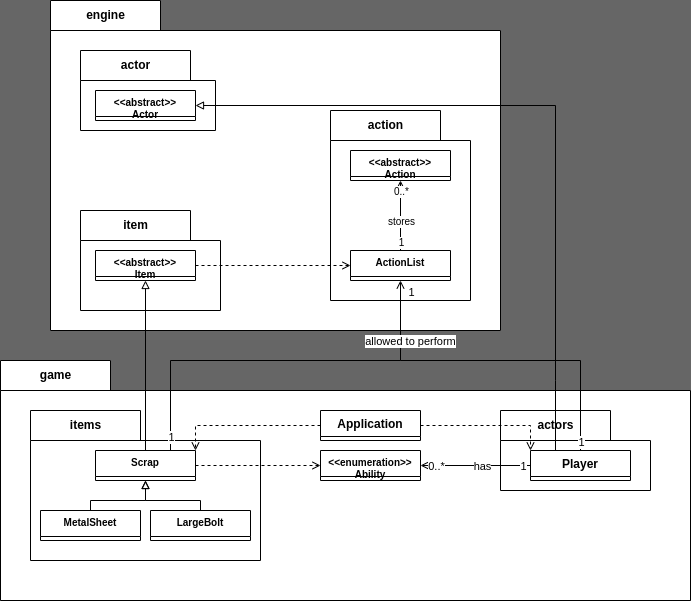

The diagram above was exported from draw.io. Its source (the exported page's mxGraphModel, read from the mxfile embedded in the PNG):
<mxGraphModel dx="1149" dy="1950" grid="1" gridSize="10" guides="1" tooltips="1" connect="1" arrows="1" fold="1" page="1" pageScale="1" pageWidth="827" pageHeight="1169" background="#666666" math="0" shadow="0">
  <root>
    <mxCell id="0" />
    <mxCell id="1" parent="0" />
    <mxCell id="86" value="game" style="shape=folder;fontStyle=1;tabWidth=110;tabHeight=30;tabPosition=left;html=1;boundedLbl=1;labelInHeader=1;container=1;collapsible=0;recursiveResize=0;" parent="1" vertex="1">
      <mxGeometry x="70" y="-680" width="690" height="240" as="geometry" />
    </mxCell>
    <mxCell id="104" value="items" style="shape=folder;fontStyle=1;tabWidth=110;tabHeight=30;tabPosition=left;html=1;boundedLbl=1;labelInHeader=1;container=1;collapsible=0;recursiveResize=0;" parent="86" vertex="1">
      <mxGeometry x="30" y="50" width="230" height="150" as="geometry" />
    </mxCell>
    <mxCell id="296" style="edgeStyle=none;html=1;entryX=0.5;entryY=0;entryDx=0;entryDy=0;rounded=0;endArrow=none;endFill=0;startArrow=block;startFill=0;" parent="104" source="17" target="288" edge="1">
      <mxGeometry relative="1" as="geometry">
        <Array as="points">
          <mxPoint x="115" y="90" />
          <mxPoint x="60" y="90" />
        </Array>
      </mxGeometry>
    </mxCell>
    <mxCell id="297" style="edgeStyle=none;rounded=0;html=1;entryX=0.5;entryY=0;entryDx=0;entryDy=0;exitX=0.5;exitY=1;exitDx=0;exitDy=0;endArrow=none;endFill=0;startArrow=block;startFill=0;" parent="104" source="17" target="292" edge="1">
      <mxGeometry relative="1" as="geometry">
        <Array as="points">
          <mxPoint x="115" y="90" />
          <mxPoint x="170" y="90" />
        </Array>
      </mxGeometry>
    </mxCell>
    <mxCell id="17" value="Scrap" style="swimlane;fontStyle=1;align=center;verticalAlign=top;childLayout=stackLayout;horizontal=1;startSize=26;horizontalStack=0;resizeParent=1;resizeParentMax=0;resizeLast=0;collapsible=1;marginBottom=0;fontSize=10;" parent="104" vertex="1" collapsed="1">
      <mxGeometry x="65" y="40" width="100" height="30" as="geometry">
        <mxRectangle x="90" y="240" width="160" height="86" as="alternateBounds" />
      </mxGeometry>
    </mxCell>
    <mxCell id="18" value="+ field: type" style="text;strokeColor=none;fillColor=none;align=left;verticalAlign=top;spacingLeft=4;spacingRight=4;overflow=hidden;rotatable=0;points=[[0,0.5],[1,0.5]];portConstraint=eastwest;" parent="17" vertex="1">
      <mxGeometry y="26" width="160" height="26" as="geometry" />
    </mxCell>
    <mxCell id="19" value="" style="line;strokeWidth=1;fillColor=none;align=left;verticalAlign=middle;spacingTop=-1;spacingLeft=3;spacingRight=3;rotatable=0;labelPosition=right;points=[];portConstraint=eastwest;strokeColor=inherit;" parent="17" vertex="1">
      <mxGeometry y="52" width="160" height="8" as="geometry" />
    </mxCell>
    <mxCell id="20" value="+ method(type): type" style="text;strokeColor=none;fillColor=none;align=left;verticalAlign=top;spacingLeft=4;spacingRight=4;overflow=hidden;rotatable=0;points=[[0,0.5],[1,0.5]];portConstraint=eastwest;" parent="17" vertex="1">
      <mxGeometry y="60" width="160" height="26" as="geometry" />
    </mxCell>
    <mxCell id="288" value="MetalSheet" style="swimlane;fontStyle=1;align=center;verticalAlign=top;childLayout=stackLayout;horizontal=1;startSize=26;horizontalStack=0;resizeParent=1;resizeParentMax=0;resizeLast=0;collapsible=1;marginBottom=0;fontSize=10;" parent="104" vertex="1" collapsed="1">
      <mxGeometry x="10" y="100" width="100" height="30" as="geometry">
        <mxRectangle x="90" y="240" width="160" height="86" as="alternateBounds" />
      </mxGeometry>
    </mxCell>
    <mxCell id="289" value="+ field: type" style="text;strokeColor=none;fillColor=none;align=left;verticalAlign=top;spacingLeft=4;spacingRight=4;overflow=hidden;rotatable=0;points=[[0,0.5],[1,0.5]];portConstraint=eastwest;" parent="288" vertex="1">
      <mxGeometry y="26" width="160" height="26" as="geometry" />
    </mxCell>
    <mxCell id="290" value="" style="line;strokeWidth=1;fillColor=none;align=left;verticalAlign=middle;spacingTop=-1;spacingLeft=3;spacingRight=3;rotatable=0;labelPosition=right;points=[];portConstraint=eastwest;strokeColor=inherit;" parent="288" vertex="1">
      <mxGeometry y="52" width="160" height="8" as="geometry" />
    </mxCell>
    <mxCell id="291" value="+ method(type): type" style="text;strokeColor=none;fillColor=none;align=left;verticalAlign=top;spacingLeft=4;spacingRight=4;overflow=hidden;rotatable=0;points=[[0,0.5],[1,0.5]];portConstraint=eastwest;" parent="288" vertex="1">
      <mxGeometry y="60" width="160" height="26" as="geometry" />
    </mxCell>
    <mxCell id="292" value="LargeBolt" style="swimlane;fontStyle=1;align=center;verticalAlign=top;childLayout=stackLayout;horizontal=1;startSize=26;horizontalStack=0;resizeParent=1;resizeParentMax=0;resizeLast=0;collapsible=1;marginBottom=0;fontSize=10;" parent="104" vertex="1" collapsed="1">
      <mxGeometry x="120" y="100" width="100" height="30" as="geometry">
        <mxRectangle x="90" y="240" width="160" height="86" as="alternateBounds" />
      </mxGeometry>
    </mxCell>
    <mxCell id="293" value="+ field: type" style="text;strokeColor=none;fillColor=none;align=left;verticalAlign=top;spacingLeft=4;spacingRight=4;overflow=hidden;rotatable=0;points=[[0,0.5],[1,0.5]];portConstraint=eastwest;" parent="292" vertex="1">
      <mxGeometry y="26" width="160" height="26" as="geometry" />
    </mxCell>
    <mxCell id="294" value="" style="line;strokeWidth=1;fillColor=none;align=left;verticalAlign=middle;spacingTop=-1;spacingLeft=3;spacingRight=3;rotatable=0;labelPosition=right;points=[];portConstraint=eastwest;strokeColor=inherit;" parent="292" vertex="1">
      <mxGeometry y="52" width="160" height="8" as="geometry" />
    </mxCell>
    <mxCell id="295" value="+ method(type): type" style="text;strokeColor=none;fillColor=none;align=left;verticalAlign=top;spacingLeft=4;spacingRight=4;overflow=hidden;rotatable=0;points=[[0,0.5],[1,0.5]];portConstraint=eastwest;" parent="292" vertex="1">
      <mxGeometry y="60" width="160" height="26" as="geometry" />
    </mxCell>
    <mxCell id="109" value="actors" style="shape=folder;fontStyle=1;tabWidth=110;tabHeight=30;tabPosition=left;html=1;boundedLbl=1;labelInHeader=1;container=1;collapsible=0;recursiveResize=0;" parent="86" vertex="1">
      <mxGeometry x="500" y="50" width="150" height="80" as="geometry" />
    </mxCell>
    <mxCell id="5" value="Player" style="swimlane;fontStyle=1;align=center;verticalAlign=top;childLayout=stackLayout;horizontal=1;startSize=26;horizontalStack=0;resizeParent=1;resizeParentMax=0;resizeLast=0;collapsible=1;marginBottom=0;" parent="109" vertex="1" collapsed="1">
      <mxGeometry x="30" y="40" width="100" height="30" as="geometry">
        <mxRectangle x="90" y="240" width="160" height="86" as="alternateBounds" />
      </mxGeometry>
    </mxCell>
    <mxCell id="6" value="+ field: type" style="text;strokeColor=none;fillColor=none;align=left;verticalAlign=top;spacingLeft=4;spacingRight=4;overflow=hidden;rotatable=0;points=[[0,0.5],[1,0.5]];portConstraint=eastwest;" parent="5" vertex="1">
      <mxGeometry y="26" width="160" height="26" as="geometry" />
    </mxCell>
    <mxCell id="7" value="" style="line;strokeWidth=1;fillColor=none;align=left;verticalAlign=middle;spacingTop=-1;spacingLeft=3;spacingRight=3;rotatable=0;labelPosition=right;points=[];portConstraint=eastwest;strokeColor=inherit;" parent="5" vertex="1">
      <mxGeometry y="52" width="160" height="8" as="geometry" />
    </mxCell>
    <mxCell id="8" value="+ method(type): type" style="text;strokeColor=none;fillColor=none;align=left;verticalAlign=top;spacingLeft=4;spacingRight=4;overflow=hidden;rotatable=0;points=[[0,0.5],[1,0.5]];portConstraint=eastwest;" parent="5" vertex="1">
      <mxGeometry y="60" width="160" height="26" as="geometry" />
    </mxCell>
    <mxCell id="262" style="edgeStyle=none;html=1;endArrow=open;endFill=0;" parent="86" source="5" target="231" edge="1">
      <mxGeometry relative="1" as="geometry" />
    </mxCell>
    <mxCell id="263" value="1" style="edgeLabel;html=1;align=center;verticalAlign=middle;resizable=0;points=[];" parent="262" vertex="1" connectable="0">
      <mxGeometry x="-0.8564" relative="1" as="geometry">
        <mxPoint as="offset" />
      </mxGeometry>
    </mxCell>
    <mxCell id="264" value="0..*" style="edgeLabel;html=1;align=center;verticalAlign=middle;resizable=0;points=[];" parent="262" vertex="1" connectable="0">
      <mxGeometry x="0.7333" relative="1" as="geometry">
        <mxPoint as="offset" />
      </mxGeometry>
    </mxCell>
    <mxCell id="265" value="has" style="edgeLabel;html=1;align=center;verticalAlign=middle;resizable=0;points=[];" parent="262" vertex="1" connectable="0">
      <mxGeometry x="-0.1126" relative="1" as="geometry">
        <mxPoint as="offset" />
      </mxGeometry>
    </mxCell>
    <mxCell id="311" style="edgeStyle=none;rounded=0;html=1;entryX=0;entryY=0.5;entryDx=0;entryDy=0;startArrow=none;startFill=0;endArrow=open;endFill=0;dashed=1;" parent="86" source="17" target="231" edge="1">
      <mxGeometry relative="1" as="geometry" />
    </mxCell>
    <mxCell id="231" value="&lt;&lt;enumeration&gt;&gt;&#10;Ability" style="swimlane;fontStyle=1;align=center;verticalAlign=top;childLayout=stackLayout;horizontal=1;startSize=26;horizontalStack=0;resizeParent=1;resizeParentMax=0;resizeLast=0;collapsible=1;marginBottom=0;fontSize=10;" parent="86" vertex="1" collapsed="1">
      <mxGeometry x="320" y="90" width="100" height="30" as="geometry">
        <mxRectangle x="90" y="240" width="160" height="86" as="alternateBounds" />
      </mxGeometry>
    </mxCell>
    <mxCell id="232" value="+ field: type" style="text;strokeColor=none;fillColor=none;align=left;verticalAlign=top;spacingLeft=4;spacingRight=4;overflow=hidden;rotatable=0;points=[[0,0.5],[1,0.5]];portConstraint=eastwest;" parent="231" vertex="1">
      <mxGeometry y="26" width="160" height="26" as="geometry" />
    </mxCell>
    <mxCell id="233" value="" style="line;strokeWidth=1;fillColor=none;align=left;verticalAlign=middle;spacingTop=-1;spacingLeft=3;spacingRight=3;rotatable=0;labelPosition=right;points=[];portConstraint=eastwest;strokeColor=inherit;" parent="231" vertex="1">
      <mxGeometry y="52" width="160" height="8" as="geometry" />
    </mxCell>
    <mxCell id="234" value="+ method(type): type" style="text;strokeColor=none;fillColor=none;align=left;verticalAlign=top;spacingLeft=4;spacingRight=4;overflow=hidden;rotatable=0;points=[[0,0.5],[1,0.5]];portConstraint=eastwest;" parent="231" vertex="1">
      <mxGeometry y="60" width="160" height="26" as="geometry" />
    </mxCell>
    <mxCell id="323" style="edgeStyle=none;rounded=0;html=1;entryX=1;entryY=0;entryDx=0;entryDy=0;dashed=1;startArrow=none;startFill=0;endArrow=open;endFill=0;" parent="86" source="319" target="17" edge="1">
      <mxGeometry relative="1" as="geometry">
        <Array as="points">
          <mxPoint x="195" y="65" />
        </Array>
      </mxGeometry>
    </mxCell>
    <mxCell id="324" style="edgeStyle=none;rounded=0;html=1;entryX=0;entryY=0;entryDx=0;entryDy=0;dashed=1;startArrow=none;startFill=0;endArrow=open;endFill=0;" parent="86" source="319" target="5" edge="1">
      <mxGeometry relative="1" as="geometry">
        <Array as="points">
          <mxPoint x="530" y="65" />
        </Array>
      </mxGeometry>
    </mxCell>
    <mxCell id="319" value="Application" style="swimlane;fontStyle=1;align=center;verticalAlign=top;childLayout=stackLayout;horizontal=1;startSize=26;horizontalStack=0;resizeParent=1;resizeParentMax=0;resizeLast=0;collapsible=1;marginBottom=0;" parent="86" vertex="1" collapsed="1">
      <mxGeometry x="320" y="50" width="100" height="30" as="geometry">
        <mxRectangle x="90" y="240" width="160" height="86" as="alternateBounds" />
      </mxGeometry>
    </mxCell>
    <mxCell id="320" value="+ field: type" style="text;strokeColor=none;fillColor=none;align=left;verticalAlign=top;spacingLeft=4;spacingRight=4;overflow=hidden;rotatable=0;points=[[0,0.5],[1,0.5]];portConstraint=eastwest;" parent="319" vertex="1">
      <mxGeometry y="26" width="160" height="26" as="geometry" />
    </mxCell>
    <mxCell id="321" value="" style="line;strokeWidth=1;fillColor=none;align=left;verticalAlign=middle;spacingTop=-1;spacingLeft=3;spacingRight=3;rotatable=0;labelPosition=right;points=[];portConstraint=eastwest;strokeColor=inherit;" parent="319" vertex="1">
      <mxGeometry y="52" width="160" height="8" as="geometry" />
    </mxCell>
    <mxCell id="322" value="+ method(type): type" style="text;strokeColor=none;fillColor=none;align=left;verticalAlign=top;spacingLeft=4;spacingRight=4;overflow=hidden;rotatable=0;points=[[0,0.5],[1,0.5]];portConstraint=eastwest;" parent="319" vertex="1">
      <mxGeometry y="60" width="160" height="26" as="geometry" />
    </mxCell>
    <mxCell id="81" value="engine" style="shape=folder;fontStyle=1;tabWidth=110;tabHeight=30;tabPosition=left;html=1;boundedLbl=1;labelInHeader=1;container=1;collapsible=0;recursiveResize=0;" parent="1" vertex="1">
      <mxGeometry x="120" y="-1040" width="450" height="330" as="geometry" />
    </mxCell>
    <mxCell id="87" value="action" style="shape=folder;fontStyle=1;tabWidth=110;tabHeight=30;tabPosition=left;html=1;boundedLbl=1;labelInHeader=1;container=1;collapsible=0;recursiveResize=0;" parent="81" vertex="1">
      <mxGeometry x="280" y="110" width="140" height="190" as="geometry" />
    </mxCell>
    <mxCell id="100" value="ActionList" style="swimlane;fontStyle=1;align=center;verticalAlign=top;childLayout=stackLayout;horizontal=1;startSize=26;horizontalStack=0;resizeParent=1;resizeParentMax=0;resizeLast=0;collapsible=1;marginBottom=0;fontSize=10;" parent="87" vertex="1" collapsed="1">
      <mxGeometry x="20" y="140" width="100" height="30" as="geometry">
        <mxRectangle x="90" y="240" width="160" height="86" as="alternateBounds" />
      </mxGeometry>
    </mxCell>
    <mxCell id="101" value="+ field: type" style="text;strokeColor=none;fillColor=none;align=left;verticalAlign=top;spacingLeft=4;spacingRight=4;overflow=hidden;rotatable=0;points=[[0,0.5],[1,0.5]];portConstraint=eastwest;" parent="100" vertex="1">
      <mxGeometry y="26" width="160" height="26" as="geometry" />
    </mxCell>
    <mxCell id="102" value="" style="line;strokeWidth=1;fillColor=none;align=left;verticalAlign=middle;spacingTop=-1;spacingLeft=3;spacingRight=3;rotatable=0;labelPosition=right;points=[];portConstraint=eastwest;strokeColor=inherit;" parent="100" vertex="1">
      <mxGeometry y="52" width="160" height="8" as="geometry" />
    </mxCell>
    <mxCell id="103" value="+ method(type): type" style="text;strokeColor=none;fillColor=none;align=left;verticalAlign=top;spacingLeft=4;spacingRight=4;overflow=hidden;rotatable=0;points=[[0,0.5],[1,0.5]];portConstraint=eastwest;" parent="100" vertex="1">
      <mxGeometry y="60" width="160" height="26" as="geometry" />
    </mxCell>
    <mxCell id="88" value="&lt;&lt;abstract&gt;&gt;&#10;Action" style="swimlane;fontStyle=1;align=center;verticalAlign=top;childLayout=stackLayout;horizontal=1;startSize=26;horizontalStack=0;resizeParent=1;resizeParentMax=0;resizeLast=0;collapsible=1;marginBottom=0;fontSize=10;" parent="87" vertex="1" collapsed="1">
      <mxGeometry x="20" y="40" width="100" height="30" as="geometry">
        <mxRectangle x="90" y="240" width="160" height="86" as="alternateBounds" />
      </mxGeometry>
    </mxCell>
    <mxCell id="89" value="+ field: type" style="text;strokeColor=none;fillColor=none;align=left;verticalAlign=top;spacingLeft=4;spacingRight=4;overflow=hidden;rotatable=0;points=[[0,0.5],[1,0.5]];portConstraint=eastwest;" parent="88" vertex="1">
      <mxGeometry y="26" width="160" height="26" as="geometry" />
    </mxCell>
    <mxCell id="90" value="" style="line;strokeWidth=1;fillColor=none;align=left;verticalAlign=middle;spacingTop=-1;spacingLeft=3;spacingRight=3;rotatable=0;labelPosition=right;points=[];portConstraint=eastwest;strokeColor=inherit;" parent="88" vertex="1">
      <mxGeometry y="52" width="160" height="8" as="geometry" />
    </mxCell>
    <mxCell id="91" value="+ method(type): type" style="text;strokeColor=none;fillColor=none;align=left;verticalAlign=top;spacingLeft=4;spacingRight=4;overflow=hidden;rotatable=0;points=[[0,0.5],[1,0.5]];portConstraint=eastwest;" parent="88" vertex="1">
      <mxGeometry y="60" width="160" height="26" as="geometry" />
    </mxCell>
    <mxCell id="167" style="edgeStyle=none;rounded=0;html=1;fontSize=10;startArrow=none;startFill=0;endArrow=open;endFill=0;" parent="87" source="100" target="88" edge="1">
      <mxGeometry relative="1" as="geometry" />
    </mxCell>
    <mxCell id="170" value="1" style="edgeLabel;html=1;align=center;verticalAlign=middle;resizable=0;points=[];fontSize=10;" parent="167" vertex="1" connectable="0">
      <mxGeometry x="-0.7564" relative="1" as="geometry">
        <mxPoint as="offset" />
      </mxGeometry>
    </mxCell>
    <mxCell id="171" value="0..*" style="edgeLabel;html=1;align=center;verticalAlign=middle;resizable=0;points=[];fontSize=10;" parent="167" vertex="1" connectable="0">
      <mxGeometry x="0.718" relative="1" as="geometry">
        <mxPoint as="offset" />
      </mxGeometry>
    </mxCell>
    <mxCell id="172" value="stores" style="edgeLabel;html=1;align=center;verticalAlign=middle;resizable=0;points=[];fontSize=10;" parent="167" vertex="1" connectable="0">
      <mxGeometry x="-0.1538" relative="1" as="geometry">
        <mxPoint as="offset" />
      </mxGeometry>
    </mxCell>
    <mxCell id="42" value="item" style="shape=folder;fontStyle=1;tabWidth=110;tabHeight=30;tabPosition=left;html=1;boundedLbl=1;labelInHeader=1;container=1;collapsible=0;recursiveResize=0;" parent="81" vertex="1">
      <mxGeometry x="30" y="210" width="140" height="100" as="geometry" />
    </mxCell>
    <mxCell id="29" value="&lt;&lt;abstract&gt;&gt;&#10;Item" style="swimlane;fontStyle=1;align=center;verticalAlign=top;childLayout=stackLayout;horizontal=1;startSize=26;horizontalStack=0;resizeParent=1;resizeParentMax=0;resizeLast=0;collapsible=1;marginBottom=0;fontSize=10;" parent="42" vertex="1" collapsed="1">
      <mxGeometry x="15" y="40" width="100" height="30" as="geometry">
        <mxRectangle x="90" y="240" width="160" height="86" as="alternateBounds" />
      </mxGeometry>
    </mxCell>
    <mxCell id="30" value="+ field: type" style="text;strokeColor=none;fillColor=none;align=left;verticalAlign=top;spacingLeft=4;spacingRight=4;overflow=hidden;rotatable=0;points=[[0,0.5],[1,0.5]];portConstraint=eastwest;" parent="29" vertex="1">
      <mxGeometry y="26" width="160" height="26" as="geometry" />
    </mxCell>
    <mxCell id="31" value="" style="line;strokeWidth=1;fillColor=none;align=left;verticalAlign=middle;spacingTop=-1;spacingLeft=3;spacingRight=3;rotatable=0;labelPosition=right;points=[];portConstraint=eastwest;strokeColor=inherit;" parent="29" vertex="1">
      <mxGeometry y="52" width="160" height="8" as="geometry" />
    </mxCell>
    <mxCell id="32" value="+ method(type): type" style="text;strokeColor=none;fillColor=none;align=left;verticalAlign=top;spacingLeft=4;spacingRight=4;overflow=hidden;rotatable=0;points=[[0,0.5],[1,0.5]];portConstraint=eastwest;" parent="29" vertex="1">
      <mxGeometry y="60" width="160" height="26" as="geometry" />
    </mxCell>
    <mxCell id="314" style="edgeStyle=none;rounded=0;html=1;entryX=0;entryY=0.5;entryDx=0;entryDy=0;startArrow=none;startFill=0;endArrow=open;endFill=0;dashed=1;" parent="81" source="29" target="100" edge="1">
      <mxGeometry relative="1" as="geometry" />
    </mxCell>
    <mxCell id="143" value="actor" style="shape=folder;fontStyle=1;tabWidth=110;tabHeight=30;tabPosition=left;html=1;boundedLbl=1;labelInHeader=1;container=1;collapsible=0;recursiveResize=0;" parent="81" vertex="1">
      <mxGeometry x="30" y="50" width="135" height="80" as="geometry" />
    </mxCell>
    <mxCell id="144" value="&lt;&lt;abstract&gt;&gt;&#10;Actor" style="swimlane;fontStyle=1;align=center;verticalAlign=top;childLayout=stackLayout;horizontal=1;startSize=26;horizontalStack=0;resizeParent=1;resizeParentMax=0;resizeLast=0;collapsible=1;marginBottom=0;fontSize=10;" parent="143" vertex="1" collapsed="1">
      <mxGeometry x="15" y="40" width="100" height="30" as="geometry">
        <mxRectangle x="90" y="240" width="160" height="86" as="alternateBounds" />
      </mxGeometry>
    </mxCell>
    <mxCell id="145" value="+ field: type" style="text;strokeColor=none;fillColor=none;align=left;verticalAlign=top;spacingLeft=4;spacingRight=4;overflow=hidden;rotatable=0;points=[[0,0.5],[1,0.5]];portConstraint=eastwest;" parent="144" vertex="1">
      <mxGeometry y="26" width="160" height="26" as="geometry" />
    </mxCell>
    <mxCell id="146" value="" style="line;strokeWidth=1;fillColor=none;align=left;verticalAlign=middle;spacingTop=-1;spacingLeft=3;spacingRight=3;rotatable=0;labelPosition=right;points=[];portConstraint=eastwest;strokeColor=inherit;" parent="144" vertex="1">
      <mxGeometry y="52" width="160" height="8" as="geometry" />
    </mxCell>
    <mxCell id="147" value="+ method(type): type" style="text;strokeColor=none;fillColor=none;align=left;verticalAlign=top;spacingLeft=4;spacingRight=4;overflow=hidden;rotatable=0;points=[[0,0.5],[1,0.5]];portConstraint=eastwest;" parent="144" vertex="1">
      <mxGeometry y="60" width="160" height="26" as="geometry" />
    </mxCell>
    <mxCell id="304" style="edgeStyle=none;rounded=0;html=1;startArrow=none;startFill=0;endArrow=open;endFill=0;exitX=0.75;exitY=0;exitDx=0;exitDy=0;entryX=0.5;entryY=1;entryDx=0;entryDy=0;" parent="1" source="17" target="100" edge="1">
      <mxGeometry relative="1" as="geometry">
        <Array as="points">
          <mxPoint x="240" y="-680" />
          <mxPoint x="470" y="-680" />
          <mxPoint x="470" y="-740" />
        </Array>
      </mxGeometry>
    </mxCell>
    <mxCell id="305" value="1" style="edgeLabel;html=1;align=center;verticalAlign=middle;resizable=0;points=[];" parent="304" vertex="1" connectable="0">
      <mxGeometry x="0.9449" y="1" relative="1" as="geometry">
        <mxPoint x="11" as="offset" />
      </mxGeometry>
    </mxCell>
    <mxCell id="306" value="1" style="edgeLabel;html=1;align=center;verticalAlign=middle;resizable=0;points=[];" parent="304" vertex="1" connectable="0">
      <mxGeometry x="-0.9324" relative="1" as="geometry">
        <mxPoint as="offset" />
      </mxGeometry>
    </mxCell>
    <mxCell id="307" value="allowed to perform" style="edgeLabel;html=1;align=center;verticalAlign=middle;resizable=0;points=[];" parent="304" vertex="1" connectable="0">
      <mxGeometry x="-0.0985" y="1" relative="1" as="geometry">
        <mxPoint x="149" y="-19" as="offset" />
      </mxGeometry>
    </mxCell>
    <mxCell id="308" style="edgeStyle=none;rounded=0;html=1;startArrow=none;startFill=0;endArrow=none;endFill=0;" parent="1" source="5" edge="1">
      <mxGeometry relative="1" as="geometry">
        <mxPoint x="470" y="-680" as="targetPoint" />
        <Array as="points">
          <mxPoint x="650" y="-680" />
        </Array>
      </mxGeometry>
    </mxCell>
    <mxCell id="309" value="1" style="edgeLabel;html=1;align=center;verticalAlign=middle;resizable=0;points=[];" parent="308" vertex="1" connectable="0">
      <mxGeometry x="-0.93" relative="1" as="geometry">
        <mxPoint as="offset" />
      </mxGeometry>
    </mxCell>
    <mxCell id="310" style="edgeStyle=none;rounded=0;html=1;entryX=0.25;entryY=0;entryDx=0;entryDy=0;startArrow=block;startFill=0;endArrow=none;endFill=0;exitX=1;exitY=0.5;exitDx=0;exitDy=0;" parent="1" source="144" target="5" edge="1">
      <mxGeometry relative="1" as="geometry">
        <mxPoint x="260" y="-760" as="sourcePoint" />
        <Array as="points">
          <mxPoint x="625" y="-935" />
          <mxPoint x="625" y="-660" />
        </Array>
      </mxGeometry>
    </mxCell>
    <mxCell id="312" style="edgeStyle=none;rounded=0;html=1;entryX=0.5;entryY=0;entryDx=0;entryDy=0;startArrow=block;startFill=0;endArrow=none;endFill=0;" parent="1" source="29" target="17" edge="1">
      <mxGeometry relative="1" as="geometry" />
    </mxCell>
  </root>
</mxGraphModel>